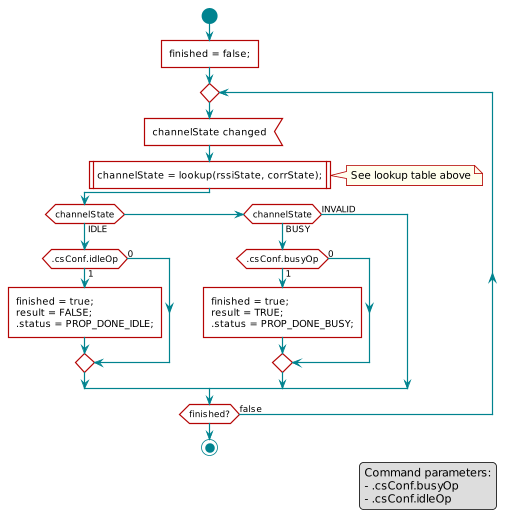

The diagram above was rendered by PlantUML. Its source (embedded in the PNG):
@startuml
skinparam backgroundColor transparent

hide footbox

scale max 900 width

skinparam sequenceArrow {
    Color #00838f
    Thickness 1.2
}


skinparam sequenceParticipant {
    BackgroundColor #b40404
    BorderColor #b40404
    BorderThickness 0
    FontColor #fff
    FontStyle bold
}

skinparam sequenceLifeLineBorderColor #888

skinparam note {
    BackgroundColor #ffe
    BorderColor #b40404
}

skinparam sequenceDivider {
    BackgroundColor #b40404
    BorderColor #b40404
    FontColor #fff
    BorderThickness 0
}

skinparam sequenceGroup {
    BackgroundColor #b40404
    BorderColor #b40404
    HeaderFontColor #fff
    HeaderFontStyle italics
    BorderThickness 1.5
}

skinparam shadowing false

skinParam state {
  BorderColor #b40404
  BackgroundColor transparent
  ArrowColor #00838f
  StartColor #00838f
  EndColor #00838f
}

skinParam activity {
  BorderColor #b40404
  BackgroundColor transparent
  ArrowColor #00838f
  StartColor #00838f
  EndColor #00838f
  BarColor #00838f
}
 scale 0.8

 start
 :finished = false;]
 repeat
     :channelState changed<
     :channelState = lookup(rssiState, corrState);|
     note right
         See lookup table above
     endnote
     if (channelState) then (IDLE)
         if (.csConf.idleOp) then (1)
             :finished = true;\nresult = FALSE;\n.status = PROP_DONE_IDLE;]
         else (0)
         endif
     elseif (channelState) then (BUSY)
         if (.csConf.busyOp) then (1)
             :finished = true;\nresult = TRUE;\n.status = PROP_DONE_BUSY;]
         else (0)
         endif
     else (INVALID)
     endif
 repeat while (finished?) is (false)
 stop

 legend right
     Command parameters:
     - .csConf.busyOp
     - .csConf.idleOp
 endlegend

@enduml